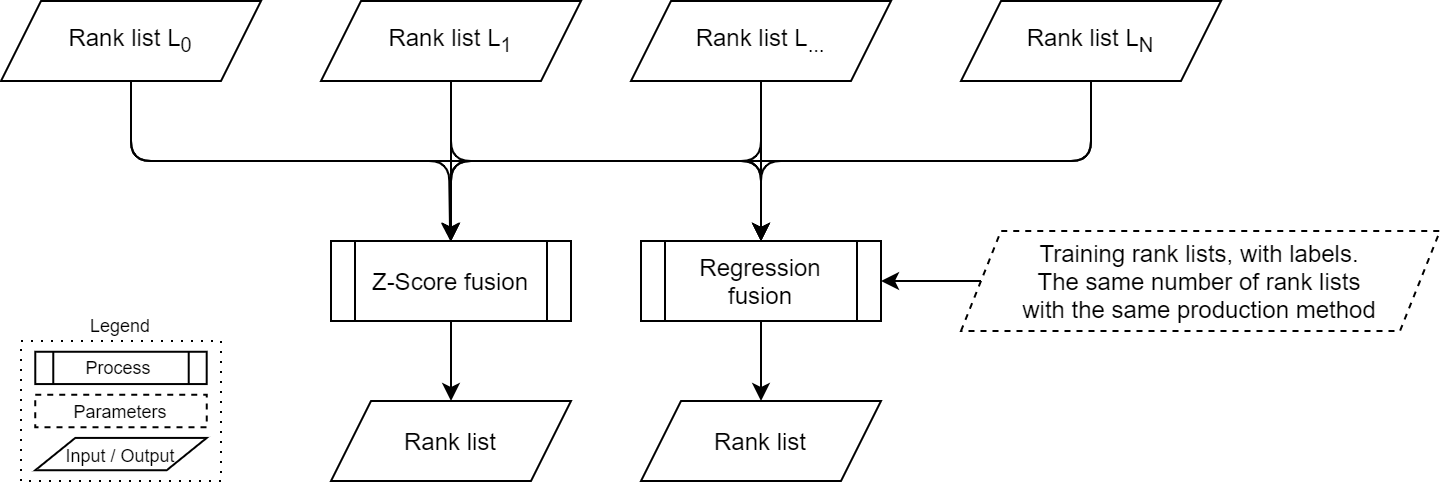

The diagram above was exported from draw.io. Its source (the exported page's mxGraphModel, read from the mxfile embedded in the PNG):
<mxGraphModel dx="1185" dy="718" grid="1" gridSize="10" guides="1" tooltips="1" connect="1" arrows="1" fold="1" page="1" pageScale="1" pageWidth="1169" pageHeight="827" math="0" shadow="0">
  <root>
    <mxCell id="bT7hgXiDzOIC8_zA5uID-0" />
    <mxCell id="bT7hgXiDzOIC8_zA5uID-1" parent="bT7hgXiDzOIC8_zA5uID-0" />
    <mxCell id="W0EgfxmEa70cBHiQtZ4A-0" value="Rank list L&lt;sub&gt;0&lt;/sub&gt;" style="shape=parallelogram;perimeter=parallelogramPerimeter;whiteSpace=wrap;html=1;fixedSize=1;" parent="bT7hgXiDzOIC8_zA5uID-1" vertex="1">
      <mxGeometry x="80" y="200" width="130" height="40" as="geometry" />
    </mxCell>
    <mxCell id="W0EgfxmEa70cBHiQtZ4A-1" value="Rank list L&lt;sub&gt;1&lt;/sub&gt;" style="shape=parallelogram;perimeter=parallelogramPerimeter;whiteSpace=wrap;html=1;fixedSize=1;" parent="bT7hgXiDzOIC8_zA5uID-1" vertex="1">
      <mxGeometry x="240" y="200" width="130" height="40" as="geometry" />
    </mxCell>
    <mxCell id="W0EgfxmEa70cBHiQtZ4A-2" value="Rank list L&lt;sub&gt;...&lt;/sub&gt;" style="shape=parallelogram;perimeter=parallelogramPerimeter;whiteSpace=wrap;html=1;fixedSize=1;" parent="bT7hgXiDzOIC8_zA5uID-1" vertex="1">
      <mxGeometry x="395" y="200" width="130" height="40" as="geometry" />
    </mxCell>
    <mxCell id="W0EgfxmEa70cBHiQtZ4A-4" value="Rank list L&lt;sub&gt;N&lt;/sub&gt;" style="shape=parallelogram;perimeter=parallelogramPerimeter;whiteSpace=wrap;html=1;fixedSize=1;" parent="bT7hgXiDzOIC8_zA5uID-1" vertex="1">
      <mxGeometry x="560" y="200" width="130" height="40" as="geometry" />
    </mxCell>
    <mxCell id="xqFH0MT8hO8rOop0SpQ7-4" value="&lt;span&gt;Training rank lists, with labels.&lt;/span&gt;&lt;span&gt;&lt;br&gt;The same number of rank lists&lt;br&gt;with the same production method&lt;br&gt;&lt;/span&gt;" style="shape=parallelogram;perimeter=parallelogramPerimeter;whiteSpace=wrap;html=1;fixedSize=1;dashed=1;" parent="bT7hgXiDzOIC8_zA5uID-1" vertex="1">
      <mxGeometry x="560" y="315" width="239.5" height="50" as="geometry" />
    </mxCell>
    <mxCell id="xqFH0MT8hO8rOop0SpQ7-5" value="" style="endArrow=classic;html=1;" parent="bT7hgXiDzOIC8_zA5uID-1" source="xqFH0MT8hO8rOop0SpQ7-4" target="8NemfH1yz7xaxPm78Mq2-1" edge="1">
      <mxGeometry x="12.75" y="-230" width="50" height="50" as="geometry">
        <mxPoint x="174.75" y="530" as="sourcePoint" />
        <mxPoint x="209.75" y="530" as="targetPoint" />
      </mxGeometry>
    </mxCell>
    <mxCell id="JvcqgHCtJMgkrTq6TD10-0" value="" style="endArrow=classic;html=1;" parent="bT7hgXiDzOIC8_zA5uID-1" source="8NemfH1yz7xaxPm78Mq2-0" target="xlsi2LZW7B-wY1iZDe01-1" edge="1">
      <mxGeometry width="50" height="50" relative="1" as="geometry">
        <mxPoint x="370" y="430" as="sourcePoint" />
        <mxPoint x="305" y="400" as="targetPoint" />
      </mxGeometry>
    </mxCell>
    <mxCell id="8NemfH1yz7xaxPm78Mq2-0" value="Z-Score fusion" style="shape=process;whiteSpace=wrap;html=1;backgroundOutline=1;" parent="bT7hgXiDzOIC8_zA5uID-1" vertex="1">
      <mxGeometry x="245" y="320" width="120" height="40" as="geometry" />
    </mxCell>
    <mxCell id="8NemfH1yz7xaxPm78Mq2-1" value="Regression fusion" style="shape=process;whiteSpace=wrap;html=1;backgroundOutline=1;" parent="bT7hgXiDzOIC8_zA5uID-1" vertex="1">
      <mxGeometry x="400" y="320" width="120" height="40" as="geometry" />
    </mxCell>
    <mxCell id="8NemfH1yz7xaxPm78Mq2-2" value="" style="endArrow=classic;html=1;" parent="bT7hgXiDzOIC8_zA5uID-1" source="W0EgfxmEa70cBHiQtZ4A-0" target="8NemfH1yz7xaxPm78Mq2-0" edge="1">
      <mxGeometry width="50" height="50" relative="1" as="geometry">
        <mxPoint x="360" y="310" as="sourcePoint" />
        <mxPoint x="210" y="430" as="targetPoint" />
        <Array as="points">
          <mxPoint x="145" y="280" />
          <mxPoint x="304" y="280" />
        </Array>
      </mxGeometry>
    </mxCell>
    <mxCell id="ZZrKYO3ri-EHU_54uEsv-0" value="" style="endArrow=classic;html=1;" parent="bT7hgXiDzOIC8_zA5uID-1" source="W0EgfxmEa70cBHiQtZ4A-1" target="8NemfH1yz7xaxPm78Mq2-0" edge="1">
      <mxGeometry width="50" height="50" relative="1" as="geometry">
        <mxPoint x="140" y="420" as="sourcePoint" />
        <mxPoint x="190" y="370" as="targetPoint" />
      </mxGeometry>
    </mxCell>
    <mxCell id="ZZrKYO3ri-EHU_54uEsv-1" value="" style="endArrow=classic;html=1;" parent="bT7hgXiDzOIC8_zA5uID-1" source="W0EgfxmEa70cBHiQtZ4A-2" target="8NemfH1yz7xaxPm78Mq2-0" edge="1">
      <mxGeometry width="50" height="50" relative="1" as="geometry">
        <mxPoint x="170" y="420" as="sourcePoint" />
        <mxPoint x="220" y="370" as="targetPoint" />
        <Array as="points">
          <mxPoint x="460" y="280" />
          <mxPoint x="305" y="280" />
        </Array>
      </mxGeometry>
    </mxCell>
    <mxCell id="ZZrKYO3ri-EHU_54uEsv-2" value="" style="endArrow=classic;html=1;" parent="bT7hgXiDzOIC8_zA5uID-1" source="W0EgfxmEa70cBHiQtZ4A-4" target="8NemfH1yz7xaxPm78Mq2-0" edge="1">
      <mxGeometry width="50" height="50" relative="1" as="geometry">
        <mxPoint x="130" y="440" as="sourcePoint" />
        <mxPoint x="180" y="390" as="targetPoint" />
        <Array as="points">
          <mxPoint x="625" y="280" />
          <mxPoint x="305" y="280" />
        </Array>
      </mxGeometry>
    </mxCell>
    <mxCell id="ZZrKYO3ri-EHU_54uEsv-3" value="" style="endArrow=classic;html=1;" parent="bT7hgXiDzOIC8_zA5uID-1" source="W0EgfxmEa70cBHiQtZ4A-4" target="8NemfH1yz7xaxPm78Mq2-1" edge="1">
      <mxGeometry width="50" height="50" relative="1" as="geometry">
        <mxPoint x="560" y="470" as="sourcePoint" />
        <mxPoint x="610" y="420" as="targetPoint" />
        <Array as="points">
          <mxPoint x="625" y="280" />
          <mxPoint x="460" y="280" />
        </Array>
      </mxGeometry>
    </mxCell>
    <mxCell id="ZZrKYO3ri-EHU_54uEsv-4" value="" style="endArrow=classic;html=1;" parent="bT7hgXiDzOIC8_zA5uID-1" source="W0EgfxmEa70cBHiQtZ4A-2" target="8NemfH1yz7xaxPm78Mq2-1" edge="1">
      <mxGeometry width="50" height="50" relative="1" as="geometry">
        <mxPoint x="150" y="450" as="sourcePoint" />
        <mxPoint x="200" y="400" as="targetPoint" />
      </mxGeometry>
    </mxCell>
    <mxCell id="ZZrKYO3ri-EHU_54uEsv-5" value="" style="endArrow=classic;html=1;" parent="bT7hgXiDzOIC8_zA5uID-1" source="W0EgfxmEa70cBHiQtZ4A-1" target="8NemfH1yz7xaxPm78Mq2-1" edge="1">
      <mxGeometry width="50" height="50" relative="1" as="geometry">
        <mxPoint x="560" y="470" as="sourcePoint" />
        <mxPoint x="610" y="420" as="targetPoint" />
        <Array as="points">
          <mxPoint x="305" y="280" />
          <mxPoint x="460" y="280" />
        </Array>
      </mxGeometry>
    </mxCell>
    <mxCell id="ZZrKYO3ri-EHU_54uEsv-6" value="" style="endArrow=classic;html=1;" parent="bT7hgXiDzOIC8_zA5uID-1" source="W0EgfxmEa70cBHiQtZ4A-0" target="8NemfH1yz7xaxPm78Mq2-1" edge="1">
      <mxGeometry width="50" height="50" relative="1" as="geometry">
        <mxPoint x="160" y="490" as="sourcePoint" />
        <mxPoint x="210" y="440" as="targetPoint" />
        <Array as="points">
          <mxPoint x="145" y="280" />
          <mxPoint x="460" y="280" />
        </Array>
      </mxGeometry>
    </mxCell>
    <mxCell id="ZZrKYO3ri-EHU_54uEsv-7" value="" style="endArrow=classic;html=1;" parent="bT7hgXiDzOIC8_zA5uID-1" source="8NemfH1yz7xaxPm78Mq2-1" target="xlsi2LZW7B-wY1iZDe01-0" edge="1">
      <mxGeometry width="50" height="50" relative="1" as="geometry">
        <mxPoint x="240" y="470" as="sourcePoint" />
        <mxPoint x="393.33333333333326" y="440" as="targetPoint" />
      </mxGeometry>
    </mxCell>
    <mxCell id="lm_IlT1DvdBYJrnclJc2-0" value="" style="group;fontSize=9;" parent="bT7hgXiDzOIC8_zA5uID-1" vertex="1" connectable="0">
      <mxGeometry x="90" y="370" width="100" height="70" as="geometry" />
    </mxCell>
    <mxCell id="lm_IlT1DvdBYJrnclJc2-1" value="Legend" style="rounded=0;whiteSpace=wrap;html=1;dashed=1;fontSize=9;align=center;fillColor=none;dashPattern=1 4;verticalAlign=bottom;labelPosition=center;verticalLabelPosition=top;" parent="lm_IlT1DvdBYJrnclJc2-0" vertex="1">
      <mxGeometry width="100" height="70" as="geometry" />
    </mxCell>
    <mxCell id="lm_IlT1DvdBYJrnclJc2-2" value="Parameters" style="text;html=1;fillColor=none;align=center;verticalAlign=middle;whiteSpace=wrap;rounded=0;dashed=1;strokeColor=#000000;fontSize=9;spacingLeft=0;" parent="lm_IlT1DvdBYJrnclJc2-0" vertex="1">
      <mxGeometry x="7.142857142857143" y="26.923076923076923" width="85.71428571428572" height="16.153846153846153" as="geometry" />
    </mxCell>
    <mxCell id="lm_IlT1DvdBYJrnclJc2-3" value="Process" style="shape=process;whiteSpace=wrap;html=1;backgroundOutline=1;fontSize=9;" parent="lm_IlT1DvdBYJrnclJc2-0" vertex="1">
      <mxGeometry x="7.142857142857143" y="5.384615384615384" width="85.71428571428572" height="16.153846153846153" as="geometry" />
    </mxCell>
    <mxCell id="lm_IlT1DvdBYJrnclJc2-4" value="&lt;span style=&quot;font-size: 9px;&quot;&gt;Input / Output&lt;/span&gt;" style="shape=parallelogram;perimeter=parallelogramPerimeter;whiteSpace=wrap;html=1;fixedSize=1;fontSize=9;" parent="lm_IlT1DvdBYJrnclJc2-0" vertex="1">
      <mxGeometry x="7.142857142857143" y="48.46153846153846" width="85.71428571428572" height="16.153846153846153" as="geometry" />
    </mxCell>
    <mxCell id="xlsi2LZW7B-wY1iZDe01-0" value="Rank list" style="shape=parallelogram;perimeter=parallelogramPerimeter;whiteSpace=wrap;html=1;fixedSize=1;" vertex="1" parent="bT7hgXiDzOIC8_zA5uID-1">
      <mxGeometry x="400" y="400" width="120" height="40" as="geometry" />
    </mxCell>
    <mxCell id="xlsi2LZW7B-wY1iZDe01-1" value="Rank list" style="shape=parallelogram;perimeter=parallelogramPerimeter;whiteSpace=wrap;html=1;fixedSize=1;" vertex="1" parent="bT7hgXiDzOIC8_zA5uID-1">
      <mxGeometry x="245" y="400" width="120" height="40" as="geometry" />
    </mxCell>
  </root>
</mxGraphModel>